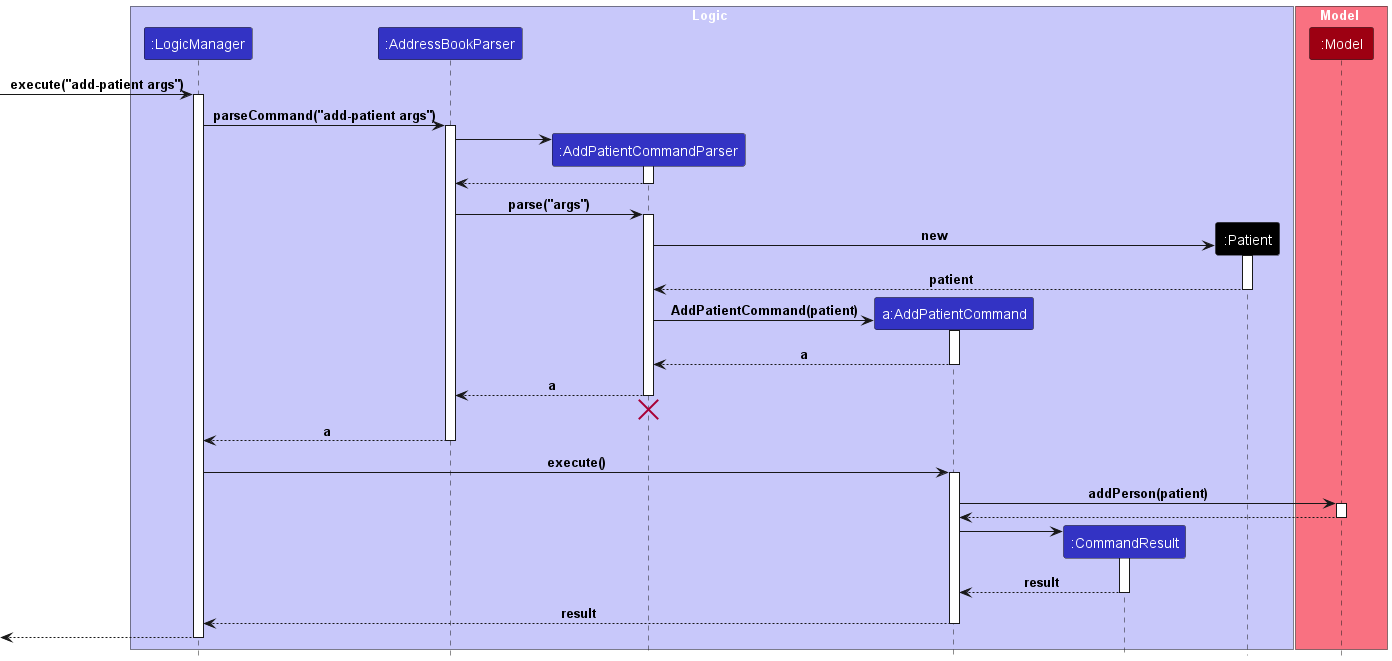

The diagram above was rendered by PlantUML. Its source (embedded in the PNG):
@startuml
!include style.puml

box Logic LOGIC_COLOR_T1
participant ":LogicManager" as LogicManager LOGIC_COLOR
participant ":AddressBookParser" as AddressBookParser LOGIC_COLOR
participant ":AddPatientCommandParser" as AddPatientCommandParser LOGIC_COLOR
participant "a:AddPatientCommand" as AddPatientCommand LOGIC_COLOR
participant ":CommandResult" as CommandResult LOGIC_COLOR
participant ":Patient" as Patient USER_COLOR
end box

box Model MODEL_COLOR_T1
participant ":Model" as Model MODEL_COLOR
end box


[-> LogicManager : execute("add-patient args")
activate LogicManager

LogicManager -> AddressBookParser : parseCommand("add-patient args")
activate AddressBookParser

create AddPatientCommandParser
AddressBookParser -> AddPatientCommandParser
activate AddPatientCommandParser

AddPatientCommandParser --> AddressBookParser
deactivate AddPatientCommandParser

AddressBookParser -> AddPatientCommandParser : parse("args")

activate AddPatientCommandParser

create Patient
AddPatientCommandParser -> Patient : new
activate Patient

Patient --> AddPatientCommandParser : patient
deactivate Patient

create AddPatientCommand
AddPatientCommandParser -> AddPatientCommand : AddPatientCommand(patient)
activate AddPatientCommand

AddPatientCommand --> AddPatientCommandParser : a
deactivate AddPatientCommand

AddPatientCommandParser --> AddressBookParser : a
deactivate AddPatientCommandParser
'Hidden arrow to position the destroy marker below the end of the activation bar.
AddPatientCommandParser -[hidden]-> AddressBookParser
destroy AddPatientCommandParser

AddressBookParser --> LogicManager : a
deactivate AddressBookParser

LogicManager -> AddPatientCommand : execute()
activate AddPatientCommand


AddPatientCommand -> Model : addPerson(patient)
activate Model

Model --> AddPatientCommand
deactivate Model

create CommandResult
AddPatientCommand -> CommandResult
activate CommandResult

CommandResult --> AddPatientCommand : result
deactivate CommandResult

AddPatientCommand --> LogicManager : result
deactivate AddPatientCommand

[<--LogicManager
deactivate LogicManager
@enduml